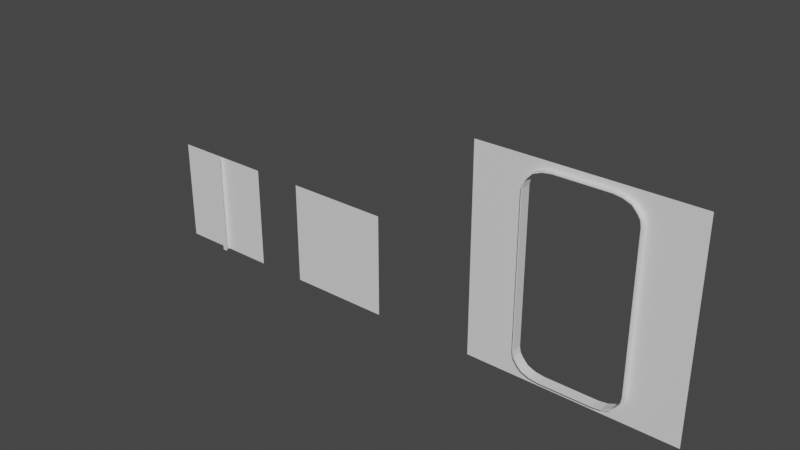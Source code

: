 # Source: modesl.blend  (saved by Blender 2.81.16; exported with 4.5.12 LTS)
import bpy
from mathutils import Matrix  # noqa: F401  (used for matrix-valued properties, if any)

bpy.ops.wm.read_factory_settings(use_empty=True)
scene = bpy.context.scene
scene.name = 'Scene'

# ---- collections
col_walls = bpy.data.collections.new('Walls'); scene.collection.children.link(col_walls)

# ---- materials (node trees are filled in below, after node groups)
mat_material = bpy.data.materials.new('Material')
mat_material.alpha_threshold = 0.0
mat_material.use_transparent_shadow = False
mat_material.line_color = (0.0, 0.0, 0.0, 1.0)

# ---- material node trees
mat_material.use_nodes = True; mat_material.node_tree.nodes.clear()
_N = mat_material.node_tree.nodes; _L = mat_material.node_tree.links
n0 = _N.new('ShaderNodeOutputMaterial'); n0.name = 'Material Output'; n0.location = (300, 300)
n1 = _N.new('ShaderNodeBsdfPrincipled'); n1.name = 'Principled BSDF'; n1.location = (10, 300)
n1.distribution = 'GGX'
n1.subsurface_method = 'BURLEY'
n1.inputs[2].default_value = 0.4
n1.inputs[3].default_value = 1.45
n1.inputs[27].default_value = (0.0, 0.0, 0.0, 1.0)
n1.inputs[28].default_value = 1.0
_L.new(n1.outputs[0], n0.inputs[0])
n0.is_active_output = True

# ---- world
world_world = bpy.data.worlds.new('World'); scene.world = world_world
world_world.use_nodes = True; world_world.node_tree.nodes.clear()
_N = world_world.node_tree.nodes; _L = world_world.node_tree.links
n0 = _N.new('ShaderNodeOutputWorld'); n0.name = 'World Output'; n0.location = (300, 300)
n1 = _N.new('ShaderNodeBackground'); n1.name = 'Background'; n1.location = (10, 300)
n1.inputs[0].default_value = (0.05088, 0.05088, 0.05088, 1.0)
_L.new(n1.outputs[0], n0.inputs[0])
n0.is_active_output = True
world_world.color = (0.05088, 0.05088, 0.05088)
world_world.use_sun_shadow = False
world_world.sun_shadow_jitter_overblur = 0.0

# ---- meshes
me_cube = bpy.data.meshes.new('Cube')
me_cube.from_pydata([(1.0, 0.0, 1.0), (1.0, 0.0, 0.0), (0.502, 0.0, 1.0), (0.502, 0.0, 0.0), (0.502, -0.05, 1.0), (0.502, -0.05, 0.0), (0.522, -0.05, 1.0), (0.522, -0.05, 0.0), (0.522, -0.054, 1.0), (0.522, -0.054, 0.0), (0.0, 0.0, 1.0), (0.0, 0.0, 0.0), (0.498, 0.0, 1.0), (0.498, 0.0, 0.0), (0.498, -0.05, 1.0), (0.498, -0.05, 0.0), (0.478, -0.05, 1.0), (0.478, -0.05, 0.0), (0.478, -0.054, 1.0), (0.478, -0.054, 0.0)], [], [(1, 0, 2, 3), (3, 2, 4, 5), (5, 4, 6, 7), (7, 6, 8, 9), (11, 13, 12, 10), (13, 15, 14, 12), (15, 17, 16, 14), (17, 19, 18, 16), (19, 9, 8, 18)])
_uv = me_cube.uv_layers.new(name='UVMap')
_uv.uv.foreach_set('vector', [0.498, 0.0001413, 0.498, 0.9999, 0.0001411, 0.9999, 0.0001411, 0.0001411, 0.2189, 0.0001375, 0.2189, 0.9998, 0.1689, 0.9998, 0.1689, 0.0001375, 0.1689, 0.0001375, 0.1689, 0.9998, 0.1489, 0.9998, 0.1489, 0.0001375, 0.1489, 0.0001375, 0.1489, 0.9998, 0.1314, 1.0, 0.1315, 0.0002817, 0.4983, 0.0001412, 0.9961, 0.0001411, 0.9961, 0.9999, 0.4983, 0.9999, 4.678e-05, 4.678e-05, 0.05003, 4.678e-05, 0.05003, 0.9997, 4.797e-05, 0.9997, 0.05003, 4.678e-05, 0.07002, 4.678e-05, 0.07002, 0.9997, 0.05003, 0.9997, 0.07002, 4.678e-05, 0.08747, 0.0002815, 0.08746, 1.0, 0.07002, 0.9997, 0.08747, 0.0002815, 0.1315, 0.0002817, 0.1314, 1.0, 0.08746, 1.0])
me_cube.materials.append(mat_material)
me_cube.use_remesh_preserve_volume = False
me_cube.use_remesh_preserve_attributes = False
me_cube.use_mirror_vertex_groups = False
me_cube.update()
me_cube_001 = bpy.data.meshes.new('Cube.001')
me_cube_001.from_pydata([(1.0, 0.0, 1.0), (1.0, 0.0, 0.0), (0.0, 0.0, 1.0), (0.0, 0.0, 0.0)], [], [(0, 2, 3, 1)])
_uv = me_cube_001.uv_layers.new(name='UVMap')
_uv.uv.foreach_set('vector', [0.9999, 0.9999, 9.996e-05, 0.9999, 0.0001001, 9.996e-05, 0.9999, 0.0001001])
me_cube_001.materials.append(mat_material)
me_cube_001.use_remesh_preserve_volume = False
me_cube_001.use_remesh_preserve_attributes = False
me_cube_001.use_mirror_vertex_groups = False
me_cube_001.update()
me_cube_002 = bpy.data.meshes.new('Cube.002')
me_cube_002.from_pydata([(2.0, -5.588e-09, 0.0), (1.505, -5.588e-09, 0.0), (1.339, -5.588e-09, 0.0), (1.469, -5.588e-09, 0.0), (1.255, -5.588e-09, 0.0), (2.0, -5.588e-09, 0.263), (1.419, -5.588e-09, 0.0), (2.0, -5.588e-09, 0.2052), (1.505, -0.05, 0.2054), (1.495, -0.05, 0.2095), (1.505, -0.05, 0.2633), (1.419, -0.05, 0.1138), (1.469, -0.05, 0.1688), (1.255, -0.05, 0.0704), (1.339, -0.05, 0.08156), (1.469, -0.05, 0.1519), (1.339, -0.05, 0.07198), (1.255, -0.05, 0.06213), (1.419, -0.05, 0.1016), (1.515, -0.05, 0.2633), (1.621e-05, -5.588e-09, 0.0), (1.0, -5.588e-09, 0.0), (0.4946, -5.588e-09, 0.0), (0.6613, -5.588e-09, 0.0), (0.5307, -5.588e-09, 0.0), (0.7446, -5.588e-09, 0.0), (1.621e-05, -5.588e-09, 0.263), (0.5811, -5.588e-09, 0.0), (1.621e-05, -5.588e-09, 0.2052), (0.4946, -0.05, 0.2054), (0.5047, -0.05, 0.2095), (0.4946, -0.05, 0.2633), (0.5811, -0.05, 0.1138), (0.5307, -0.05, 0.1688), (1.0, -0.05, 0.07041), (0.7446, -0.05, 0.0704), (0.6613, -0.05, 0.08156), (1.0, -0.05, 0.06213), (0.5307, -0.05, 0.1519), (0.6613, -0.05, 0.07198), (0.7446, -0.05, 0.06213), (0.5811, -0.05, 0.1016), (0.4846, -0.05, 0.2633), (1.339, 0.05, 1.918), (1.469, 0.05, 1.831), (1.505, 0.05, 1.795), (1.505, 0.05, 1.0), (2.0, -5.588e-09, 1.0), (2.0, -5.588e-09, 2.0), (1.505, -5.588e-09, 2.0), (1.339, -5.588e-09, 2.0), (1.469, -5.588e-09, 2.0), (1.255, -5.588e-09, 2.0), (2.0, -5.588e-09, 1.737), (1.419, -5.588e-09, 2.0), (2.0, -5.588e-09, 1.795), (1.505, -0.05, 1.795), (1.495, -0.05, 1.791), (1.515, -0.05, 1.0), (1.505, -0.05, 1.0), (1.505, -0.05, 1.737), (1.419, -0.05, 1.886), (1.469, -0.05, 1.831), (1.255, -0.05, 1.93), (1.339, -0.05, 1.918), (1.469, -0.05, 1.848), (1.339, -0.05, 1.928), (1.255, -0.05, 1.938), (1.419, -0.05, 1.898), (1.515, -0.05, 1.737), (1.621e-05, -5.588e-09, 1.0), (1.621e-05, -5.588e-09, 2.0), (1.0, -5.588e-09, 2.0), (0.4946, -5.588e-09, 2.0), (0.6613, -5.588e-09, 2.0), (0.5307, -5.588e-09, 2.0), (0.7446, -5.588e-09, 2.0), (1.621e-05, -5.588e-09, 1.737), (0.5811, -5.588e-09, 2.0), (1.621e-05, -5.588e-09, 1.795), (0.4946, -0.05, 1.795), (0.5047, -0.05, 1.791), (0.4846, -0.05, 1.0), (0.4946, -0.05, 1.0), (0.4946, -0.05, 1.737), (0.5811, -0.05, 1.886), (0.5307, -0.05, 1.831), (1.0, -0.05, 1.93), (0.7446, -0.05, 1.93), (0.6613, -0.05, 1.918), (1.0, -0.05, 1.938), (0.5307, -0.05, 1.848), (0.6613, -0.05, 1.928), (0.7446, -0.05, 1.938), (0.5811, -0.05, 1.898), (0.4846, -0.05, 1.737), (0.5811, 0.05, 1.898), (0.7446, 0.05, 1.938), (0.6613, 0.05, 1.928), (0.5307, 0.05, 1.848), (1.0, 0.05, 1.938), (0.6613, 0.05, 1.918), (0.7446, 0.05, 1.93), (1.0, 0.05, 1.93), (0.5047, 0.05, 1.791), (0.4846, 0.05, 1.0), (0.4946, 0.05, 1.737), (0.4846, -5.588e-09, 1.0), (0.4946, -5.588e-09, 0.2054), (0.6613, -5.588e-09, 0.07198), (0.4946, 0.05, 1.795), (0.5811, 0.05, 1.886), (0.5307, 0.05, 1.831), (0.4846, 0.05, 1.737), (0.7446, -5.588e-09, 0.06213), (0.5307, -5.588e-09, 0.1519), (0.5811, -5.588e-09, 0.1016), (1.495, 0.05, 1.791), (1.505, 0.05, 1.737), (1.419, 0.05, 1.886), (1.255, 0.05, 1.93), (1.469, 0.05, 1.848), (1.339, 0.05, 1.928), (1.255, 0.05, 1.938), (1.419, 0.05, 1.898), (1.515, 0.05, 1.737), (1.515, -5.588e-09, 0.2633), (1.515, -5.588e-09, 1.0), (1.0, -5.588e-09, 0.06213), (1.505, -5.588e-09, 0.2054), (1.339, -5.588e-09, 0.07198), (1.255, -5.588e-09, 0.06213), (1.469, -5.588e-09, 0.1519), (1.419, -5.588e-09, 0.1016), (0.4946, 0.05, 0.2054), (0.5047, 0.05, 0.2095), (0.4946, 0.05, 1.0), (0.5811, 0.05, 0.1138), (0.5307, 0.05, 0.1688), (1.255, 0.05, 0.0704), (1.469, 0.05, 0.1688), (1.495, 0.05, 0.2095), (1.505, 0.05, 0.2054), (0.4846, 0.05, 0.2633), (1.515, 0.05, 1.0), (1.505, 0.05, 0.2633), (1.419, 0.05, 0.1138), (1.339, 0.05, 0.08156), (1.0, 0.05, 0.06213), (1.469, 0.05, 0.1519), (1.339, 0.05, 0.07198), (1.255, 0.05, 0.06213), (1.419, 0.05, 0.1016), (1.515, 0.05, 0.2633), (0.5811, 0.05, 0.1016), (0.7446, 0.05, 0.06213), (0.6613, 0.05, 0.07198), (0.5307, 0.05, 0.1519), (0.6613, 0.05, 0.08156), (0.7446, 0.05, 0.0704), (1.0, 0.05, 0.07041), (0.4946, 0.05, 0.2633), (0.4846, -5.588e-09, 0.2633), (1.419, -5.588e-09, 1.898), (1.469, -5.588e-09, 1.848), (1.255, -5.588e-09, 1.938), (1.339, -5.588e-09, 1.928), (1.505, -5.588e-09, 1.795), (1.0, -5.588e-09, 1.938), (1.515, -5.588e-09, 1.737), (0.5811, -5.588e-09, 1.898), (0.5307, -5.588e-09, 1.848), (0.7446, -5.588e-09, 1.938), (0.6613, -5.588e-09, 1.928), (0.4946, -5.588e-09, 1.795), (0.4846, -5.588e-09, 1.737)], [], [(34, 13, 139, 160), (133, 130, 2, 6), (131, 128, 21, 4), (129, 132, 3, 1), (130, 131, 4, 2), (58, 59, 10, 19), (132, 133, 6, 3), (12, 9, 141, 140), (12, 11, 18, 15), (150, 16, 17, 151), (126, 129, 7, 5), (11, 12, 140, 146), (38, 157, 154, 41), (7, 129, 1, 0), (47, 127, 126, 5), (150, 152, 18, 16), (14, 13, 17, 16), (13, 34, 37, 17), (11, 14, 16, 18), (9, 8, 19, 10), (8, 9, 12, 15), (9, 10, 145, 141), (29, 134, 157, 38), (13, 14, 147, 139), (83, 31, 161, 136), (14, 11, 146, 147), (37, 148, 151, 17), (35, 34, 160, 159), (116, 27, 23, 109), (114, 25, 21, 128), (108, 22, 24, 115), (109, 23, 25, 114), (82, 42, 31, 83), (115, 24, 27, 116), (30, 33, 138, 135), (33, 38, 41, 32), (153, 144, 58, 19), (162, 26, 28, 108), (33, 32, 137, 138), (121, 124, 68, 65), (28, 20, 22, 108), (58, 144, 125, 69), (70, 26, 162, 107), (41, 154, 156, 39), (36, 39, 40, 35), (35, 40, 37, 34), (32, 41, 39, 36), (30, 31, 42, 29), (29, 38, 33, 30), (31, 30, 135, 161), (39, 156, 155, 40), (36, 35, 159, 158), (59, 60, 118, 46), (32, 36, 158, 137), (40, 155, 148, 37), (67, 123, 100, 90), (63, 87, 103, 120), (163, 54, 50, 166), (165, 52, 72, 168), (167, 49, 51, 164), (166, 50, 52, 165), (58, 69, 60, 59), (164, 51, 54, 163), (57, 62, 44, 117), (62, 65, 68, 61), (95, 113, 105, 82), (169, 53, 55, 167), (62, 61, 119, 44), (94, 96, 99, 91), (55, 48, 49, 167), (8, 142, 153, 19), (47, 53, 169, 127), (93, 97, 98, 92), (64, 66, 67, 63), (63, 67, 90, 87), (61, 68, 66, 64), (57, 60, 69, 56), (56, 65, 62, 57), (110, 99, 112, 104), (60, 57, 117, 118), (122, 123, 67, 66), (64, 63, 120, 43), (84, 83, 136, 106), (61, 64, 43, 119), (68, 124, 122, 66), (82, 105, 143, 42), (87, 88, 102, 103), (170, 173, 74, 78), (172, 168, 72, 76), (174, 171, 75, 73), (173, 172, 76, 74), (82, 83, 84, 95), (171, 170, 78, 75), (86, 81, 104, 112), (86, 85, 94, 91), (18, 152, 149, 15), (175, 174, 79, 77), (85, 86, 112, 111), (56, 45, 121, 65), (79, 174, 73, 71), (42, 143, 134, 29), (70, 107, 175, 77), (92, 98, 96, 94), (89, 88, 93, 92), (88, 87, 90, 93), (85, 89, 92, 94), (81, 80, 95, 84), (80, 81, 86, 91), (101, 98, 97, 102), (81, 84, 106, 104), (91, 99, 110, 80), (88, 89, 101, 102), (112, 99, 96, 111), (89, 85, 111, 101), (90, 100, 97, 93), (69, 125, 45, 56), (144, 46, 118, 125), (104, 106, 113, 110), (111, 96, 98, 101), (105, 113, 106, 136), (102, 97, 100, 103), (45, 117, 44, 121), (43, 120, 123, 122), (105, 136, 161, 143), (117, 45, 125, 118), (119, 43, 122, 124), (44, 119, 124, 121), (120, 103, 100, 123), (134, 135, 138, 157), (158, 159, 155, 156), (144, 153, 145, 46), (135, 134, 143, 161), (137, 158, 156, 154), (138, 137, 154, 157), (159, 160, 148, 155), (142, 149, 140, 141), (147, 150, 151, 139), (141, 145, 153, 142), (146, 152, 150, 147), (140, 149, 152, 146), (139, 151, 148, 160), (15, 149, 142, 8), (10, 59, 46, 145), (80, 110, 113, 95)])
_uv = me_cube_002.uv_layers.new(name='UVMap')
_uv.uv.foreach_set('vector', [0.4935, 0.01601, 0.3644, 0.02872, 0.376, 0.07668, 0.4945, 0.06704, 0.7094, 0.05081, 0.6694, 0.03599, 0.6694, -1.431e-06, 0.7094, -1.431e-06, 0.6277, 0.03106, 0.5, 0.03106, 0.5, -1.192e-06, 0.6277, -1.431e-06, 0.7527, 0.1027, 0.7346, 0.07596, 0.7346, -1.431e-06, 0.7527, -1.431e-06, 0.6694, 0.03599, 0.6277, 0.03106, 0.6277, -1.431e-06, 0.6694, -1.431e-06, 0.7702, 0.5043, 0.7639, 0.5043, 0.7644, 0.1387, 0.7703, 0.1387, 0.7346, 0.07596, 0.7094, 0.05081, 0.7094, -1.431e-06, 0.7346, -1.431e-06, 0.2477, 0.09928, 0.2331, 0.1231, 0.277, 0.1473, 0.2884, 0.1292, 0.7445, 0.08609, 0.7177, 0.05635, 0.7177, 0.04983, 0.7446, 0.07694, 0.667, 0.02535, 0.6489, 0.07071, 0.6138, 0.06495, 0.6221, 0.01542, 0.7577, 0.1316, 0.7527, 0.1027, 1.0, 0.1026, 1.0, 0.1315, 0.2783, 0.06681, 0.2477, 0.09928, 0.2884, 0.1292, 0.3093, 0.105, 0.2941, 0.1009, 0.2581, 0.06956, 0.2889, 0.04362, 0.3135, 0.08217, 1.0, 0.1026, 0.7527, 0.1027, 0.7527, -1.431e-06, 1.0, -1.669e-06, 1.0, 0.5, 0.7577, 0.5, 0.7577, 0.1316, 1.0, 0.1315, 0.667, 0.02535, 0.71, 0.0482, 0.6796, 0.08499, 0.6489, 0.07071, 0.6751, 0.03881, 0.6311, 0.03258, 0.6311, 0.02826, 0.6751, 0.03372, 0.6311, 0.03258, 0.4993, 0.03309, 0.4992, 0.02883, 0.6311, 0.02826, 0.7177, 0.05635, 0.6751, 0.03881, 0.6751, 0.03372, 0.7177, 0.04983, 0.7587, 0.1083, 0.7642, 0.1061, 0.7703, 0.1387, 0.7644, 0.1387, 0.7642, 0.1061, 0.7587, 0.1083, 0.7445, 0.08609, 0.7446, 0.07694, 0.2331, 0.1231, 0.2209, 0.1527, 0.2702, 0.1701, 0.277, 0.1473, 0.2803, 0.1214, 0.237, 0.1001, 0.2581, 0.06956, 0.2941, 0.1009, 0.3644, 0.02872, 0.321, 0.04213, 0.3408, 0.08657, 0.376, 0.07668, 0.7955, 0.4946, 0.7774, 0.1352, 0.7314, 0.1515, 0.7459, 0.4938, 0.321, 0.04213, 0.2783, 0.06681, 0.3093, 0.105, 0.3408, 0.08657, 0.4962, 0.06264, 0.4957, 0.0139, 0.6221, 0.01542, 0.6138, 0.06495, 0.6291, 0.02124, 0.4935, 0.01601, 0.4945, 0.06704, 0.6189, 0.0734, 0.2906, 0.05081, 0.2906, -8.345e-07, 0.3306, -8.345e-07, 0.3306, 0.03599, 0.3723, 0.03106, 0.3723, -1.192e-06, 0.5, -1.192e-06, 0.5, 0.03106, 0.2473, 0.1027, 0.2473, -5.96e-07, 0.2654, -5.96e-07, 0.2654, 0.07596, 0.3306, 0.03599, 0.3306, -8.345e-07, 0.3723, -1.192e-06, 0.3723, 0.03106, 0.238, 0.4962, 0.2355, 0.137, 0.2413, 0.1368, 0.2443, 0.4963, 0.2654, 0.07596, 0.2654, -5.96e-07, 0.2906, -8.345e-07, 0.2906, 0.05081, 0.7645, 0.108, 0.7502, 0.08617, 0.7138, 0.115, 0.7255, 0.1301, 0.2592, 0.08638, 0.2591, 0.07765, 0.2846, 0.05151, 0.2847, 0.05776, 0.769, 0.1396, 0.8008, 0.5051, 0.7516, 0.5067, 0.7216, 0.1547, 0.2423, 0.1316, 1.168e-05, 0.1315, 1.168e-05, 0.1026, 0.2473, 0.1027, 0.7502, 0.08617, 0.721, 0.05688, 0.6921, 0.09565, 0.7138, 0.115, 0.7596, 0.9213, 0.7305, 0.9496, 0.701, 0.9102, 0.7231, 0.8907, 1.168e-05, 0.1026, 1.144e-05, 1.192e-07, 0.2473, -5.96e-07, 0.2473, 0.1027, 0.7516, 0.5067, 0.8008, 0.5051, 0.7908, 0.8612, 0.7439, 0.8471, 1.192e-05, 0.5, 1.168e-05, 0.1315, 0.2423, 0.1316, 0.2423, 0.5, 0.3135, 0.08217, 0.2889, 0.04362, 0.3311, 0.02591, 0.3447, 0.06991, 0.3255, 0.04069, 0.3254, 0.03578, 0.3681, 0.03019, 0.3681, 0.03443, 0.3681, 0.03443, 0.3681, 0.03019, 0.4992, 0.02883, 0.4993, 0.03309, 0.2847, 0.05776, 0.2846, 0.05151, 0.3254, 0.03578, 0.3255, 0.04069, 0.246, 0.1077, 0.2413, 0.1368, 0.2355, 0.137, 0.2406, 0.1056, 0.2406, 0.1056, 0.2591, 0.07765, 0.2592, 0.08638, 0.246, 0.1077, 0.7774, 0.1352, 0.7645, 0.108, 0.7255, 0.1301, 0.7314, 0.1515, 0.3447, 0.06991, 0.3311, 0.02591, 0.3731, 0.01774, 0.3799, 0.06439, 0.6763, 0.03315, 0.6291, 0.02124, 0.6189, 0.0734, 0.6574, 0.08126, 0.1955, 0.5152, 0.2358, 0.8767, 0.284, 0.8601, 0.2449, 0.5142, 0.721, 0.05688, 0.6763, 0.03315, 0.6574, 0.08126, 0.6921, 0.09565, 0.3799, 0.06439, 0.3731, 0.01774, 0.4957, 0.0139, 0.4962, 0.06264, 0.6278, 0.9329, 0.6385, 0.9853, 0.503, 0.9924, 0.5031, 0.9414, 0.3785, 0.9843, 0.5014, 0.9867, 0.5013, 0.9378, 0.3851, 0.9376, 0.7094, 0.9492, 0.7094, 1.0, 0.6694, 1.0, 0.6694, 0.964, 0.6277, 0.9689, 0.6277, 1.0, 0.5, 1.0, 0.5, 0.9689, 0.7527, 0.8973, 0.7527, 1.0, 0.7346, 1.0, 0.7346, 0.924, 0.6694, 0.964, 0.6694, 1.0, 0.6277, 1.0, 0.6277, 0.9689, 0.7702, 0.5043, 0.7741, 0.8629, 0.7683, 0.8629, 0.7639, 0.5043, 0.7346, 0.924, 0.7346, 1.0, 0.7094, 1.0, 0.7094, 0.9492, 0.2467, 0.9058, 0.2617, 0.9287, 0.2995, 0.8992, 0.2892, 0.8835, 0.7483, 0.9139, 0.7481, 0.9229, 0.7213, 0.949, 0.7214, 0.9426, 0.2717, 0.8392, 0.2224, 0.8565, 0.1931, 0.494, 0.2425, 0.4942, 0.7577, 0.8683, 1.0, 0.8685, 1.0, 0.8974, 0.7527, 0.8973, 0.2617, 0.9287, 0.2934, 0.9574, 0.3189, 0.9193, 0.2995, 0.8992, 0.3166, 0.9089, 0.2876, 0.9486, 0.2566, 0.9197, 0.2951, 0.887, 1.0, 0.8974, 1.0, 1.0, 0.7527, 1.0, 0.7527, 0.8973, 0.7141, 0.1296, 0.7576, 0.1092, 0.769, 0.1396, 0.7216, 0.1547, 1.0, 0.5, 1.0, 0.8685, 0.7577, 0.8683, 0.7577, 0.5, 0.3842, 0.9343, 0.3741, 0.9826, 0.3306, 0.9708, 0.3486, 0.9257, 0.6792, 0.959, 0.6791, 0.964, 0.6356, 0.9687, 0.6356, 0.9644, 0.6356, 0.9644, 0.6356, 0.9687, 0.5027, 0.9674, 0.5028, 0.9631, 0.7214, 0.9426, 0.7213, 0.949, 0.6791, 0.964, 0.6792, 0.959, 0.7625, 0.8924, 0.7683, 0.8629, 0.7741, 0.8629, 0.7679, 0.8947, 0.7679, 0.8947, 0.7481, 0.9229, 0.7483, 0.9139, 0.7625, 0.8924, 0.7658, 0.891, 0.7462, 0.9202, 0.7462, 0.9111, 0.7602, 0.8888, 0.2358, 0.8767, 0.2467, 0.9058, 0.2892, 0.8835, 0.284, 0.8601, 0.6857, 0.9732, 0.6385, 0.9853, 0.6278, 0.9329, 0.6664, 0.9247, 0.3362, 0.9761, 0.3785, 0.9843, 0.3851, 0.9376, 0.3501, 0.9321, 0.7676, 0.8618, 0.7955, 0.4946, 0.7459, 0.4938, 0.7202, 0.8464, 0.2934, 0.9574, 0.3362, 0.9761, 0.3501, 0.9321, 0.3189, 0.9193, 0.701, 0.9102, 0.7305, 0.9496, 0.6857, 0.9732, 0.6664, 0.9247, 0.2425, 0.4942, 0.1931, 0.494, 0.2265, 0.1317, 0.2753, 0.1467, 0.5014, 0.9867, 0.628, 0.9832, 0.6183, 0.9339, 0.5013, 0.9378, 0.2906, 0.9492, 0.3306, 0.964, 0.3306, 1.0, 0.2906, 1.0, 0.3723, 0.9689, 0.5, 0.9689, 0.5, 1.0, 0.3723, 1.0, 0.2473, 0.8973, 0.2654, 0.924, 0.2654, 1.0, 0.2473, 1.0, 0.3306, 0.964, 0.3723, 0.9689, 0.3723, 1.0, 0.3306, 1.0, 0.238, 0.4962, 0.2443, 0.4963, 0.2349, 0.8573, 0.2289, 0.8572, 0.2654, 0.924, 0.2906, 0.9492, 0.2906, 1.0, 0.2654, 1.0, 0.7435, 0.9142, 0.7568, 0.8902, 0.7133, 0.8699, 0.703, 0.8877, 0.2549, 0.9099, 0.2821, 0.9394, 0.2821, 0.946, 0.255, 0.919, 0.6796, 0.08499, 0.71, 0.0482, 0.7385, 0.07736, 0.6997, 0.1066, 0.2423, 0.8683, 0.2473, 0.8973, 1.168e-05, 0.8974, 1.168e-05, 0.8685, 0.7155, 0.9466, 0.7435, 0.9142, 0.703, 0.8877, 0.6833, 0.9114, 0.7386, 0.8705, 0.7787, 0.891, 0.7596, 0.9213, 0.7231, 0.8907, 1.168e-05, 0.8974, 0.2473, 0.8973, 0.2473, 1.0, 1.144e-05, 1.0, 0.2753, 0.1467, 0.2265, 0.1317, 0.237, 0.1001, 0.2803, 0.1214, 1.192e-05, 0.5, 0.2423, 0.5, 0.2423, 0.8683, 1.168e-05, 0.8685, 0.3486, 0.9257, 0.3306, 0.9708, 0.2876, 0.9486, 0.3166, 0.9089, 0.3249, 0.9566, 0.3691, 0.9625, 0.3691, 0.9669, 0.3249, 0.9617, 0.3691, 0.9625, 0.5028, 0.9631, 0.5027, 0.9674, 0.3691, 0.9669, 0.2821, 0.9394, 0.3249, 0.9566, 0.3249, 0.9617, 0.2821, 0.946, 0.2406, 0.8876, 0.235, 0.8899, 0.2289, 0.8572, 0.2349, 0.8573, 0.235, 0.8899, 0.2406, 0.8876, 0.2549, 0.9099, 0.255, 0.919, 0.6768, 0.9585, 0.6769, 0.9636, 0.6329, 0.9692, 0.6329, 0.9649, 0.7568, 0.8902, 0.7676, 0.8618, 0.7202, 0.8464, 0.7133, 0.8699, 0.2951, 0.887, 0.2566, 0.9197, 0.2355, 0.8883, 0.2792, 0.8636, 0.628, 0.9832, 0.6729, 0.9717, 0.6531, 0.9271, 0.6183, 0.9339, 0.7462, 0.9111, 0.7462, 0.9202, 0.7195, 0.9474, 0.7194, 0.9409, 0.6729, 0.9717, 0.7155, 0.9466, 0.6833, 0.9114, 0.6531, 0.9271, 0.5031, 0.9414, 0.503, 0.9924, 0.3741, 0.9826, 0.3842, 0.9343, 0.7439, 0.8471, 0.7908, 0.8612, 0.7787, 0.891, 0.7386, 0.8705, 0.2383, 0.5022, 0.2446, 0.5022, 0.2429, 0.8617, 0.2371, 0.8615, 0.7602, 0.8888, 0.7658, 0.8584, 0.7718, 0.8584, 0.7658, 0.891, 0.7194, 0.9409, 0.7195, 0.9474, 0.6769, 0.9636, 0.6768, 0.9585, 0.7706, 0.4928, 0.7718, 0.8584, 0.7658, 0.8584, 0.7643, 0.4928, 0.6329, 0.9649, 0.6329, 0.9692, 0.501, 0.969, 0.5011, 0.9647, 0.2422, 0.8929, 0.2476, 0.8908, 0.2609, 0.9121, 0.2608, 0.9208, 0.3273, 0.9576, 0.3699, 0.9637, 0.3699, 0.968, 0.3273, 0.9625, 0.7706, 0.4928, 0.7643, 0.4928, 0.7659, 0.1335, 0.7718, 0.1334, 0.2476, 0.8908, 0.2422, 0.8929, 0.2371, 0.8615, 0.2429, 0.8617, 0.2864, 0.9406, 0.3273, 0.9576, 0.3273, 0.9625, 0.2864, 0.9469, 0.2609, 0.9121, 0.2864, 0.9406, 0.2864, 0.9469, 0.2608, 0.9208, 0.3699, 0.9637, 0.5011, 0.9647, 0.501, 0.969, 0.3699, 0.968, 0.7649, 0.101, 0.7594, 0.1034, 0.7445, 0.08158, 0.7442, 0.07241, 0.6734, 0.0367, 0.6291, 0.03193, 0.629, 0.02757, 0.6733, 0.03161, 0.2383, 0.5022, 0.2266, 0.1422, 0.2325, 0.1421, 0.2446, 0.5022, 0.7594, 0.1034, 0.7649, 0.101, 0.7718, 0.1334, 0.7659, 0.1335, 0.7166, 0.05272, 0.6734, 0.0367, 0.6733, 0.03161, 0.7164, 0.0462, 0.7445, 0.08158, 0.7166, 0.05272, 0.7164, 0.0462, 0.7442, 0.07241, 0.6291, 0.03193, 0.4954, 0.03485, 0.4953, 0.03054, 0.629, 0.02757, 0.232, 0.1102, 0.2511, 0.08156, 0.2512, 0.09053, 0.2375, 0.1124, 0.3191, 0.0436, 0.319, 0.03859, 0.3625, 0.03278, 0.3625, 0.03709, 0.2375, 0.1124, 0.2325, 0.1421, 0.2266, 0.1422, 0.232, 0.1102, 0.2774, 0.06116, 0.2773, 0.05475, 0.319, 0.03859, 0.3191, 0.0436, 0.2512, 0.09053, 0.2511, 0.08156, 0.2773, 0.05475, 0.2774, 0.06116, 0.3625, 0.03709, 0.3625, 0.03278, 0.4953, 0.03054, 0.4954, 0.03485, 0.6997, 0.1066, 0.7385, 0.07736, 0.7576, 0.1092, 0.7141, 0.1296, 0.2209, 0.1527, 0.1955, 0.5152, 0.2449, 0.5142, 0.2702, 0.1701, 0.2792, 0.8636, 0.2355, 0.8883, 0.2224, 0.8565, 0.2717, 0.8392])
me_cube_002.materials.append(mat_material)
me_cube_002.use_remesh_preserve_volume = False
me_cube_002.use_remesh_preserve_attributes = False
me_cube_002.use_mirror_vertex_groups = False
me_cube_002.update()

# ---- objects
ob_wall_1 = bpy.data.objects.new('Wall-1', me_cube)
ob_wall_2 = bpy.data.objects.new('Wall-2', me_cube_001)
ob_wall_3 = bpy.data.objects.new('Wall-3', me_cube_002)

# ---- transforms, parenting, visibility, modifiers, constraints
ob_wall_1.location = (-0.5, 0.0, 0.0)
ob_wall_1.lock_rotations_4d = False
ob_wall_1.empty_display_type = 'ARROWS'
ob_wall_1.lineart.crease_threshold = 0.0
ob_wall_2.location = (1.0, 0.0, 0.0)
ob_wall_2.lock_rotations_4d = False
ob_wall_2.empty_display_type = 'ARROWS'
ob_wall_2.lineart.crease_threshold = 0.0
ob_wall_3.location = (3.0, 0.0, 0.0)
ob_wall_3.lock_rotations_4d = False
ob_wall_3.empty_display_type = 'ARROWS'
ob_wall_3.lineart.crease_threshold = 0.0

# ---- collection membership
col_walls.objects.link(ob_wall_1)
col_walls.objects.link(ob_wall_2)
col_walls.objects.link(ob_wall_3)

# ---- scene / render settings (as saved in the file)
scene.frame_start = 1; scene.frame_end = 250; scene.frame_set(42)
scene.render.engine = 'BLENDER_EEVEE_NEXT'
scene.cycles.use_denoising = False
scene.cycles.samples = 128
scene.cycles.sampling_pattern = 'TABULATED_SOBOL'
scene.cycles.use_adaptive_sampling = False
scene.cycles.use_light_tree = False
scene.view_settings.view_transform = 'Filmic'
bpy.context.view_layer.update()

# ---- added for rendering (the .blend has no active camera and no usable light): camera, sun
cam_auto = bpy.data.cameras.new('AutoCamera')
cam_auto.lens = 50.0
cam_auto.sensor_width = 36.0
cam_auto.clip_end = 1000.0
ob_auto_camera = bpy.data.objects.new('AutoCamera', cam_auto)
scene.collection.objects.link(ob_auto_camera)
ob_auto_camera.location = (7.66559, -6.50071, 5.33247)
ob_auto_camera.rotation_euler = (1.09748, -7.21219e-08, 0.694738)
scene.camera = ob_auto_camera
light_auto_sun = bpy.data.lights.new('AutoSun', 'SUN')
light_auto_sun.energy = 3.0
light_auto_sun.angle = 0.0523599
ob_auto_sun = bpy.data.objects.new('AutoSun', light_auto_sun)
scene.collection.objects.link(ob_auto_sun)
ob_auto_sun.rotation_euler = (0.872665, 0.174533, 0.523599)
bpy.context.view_layer.update()
